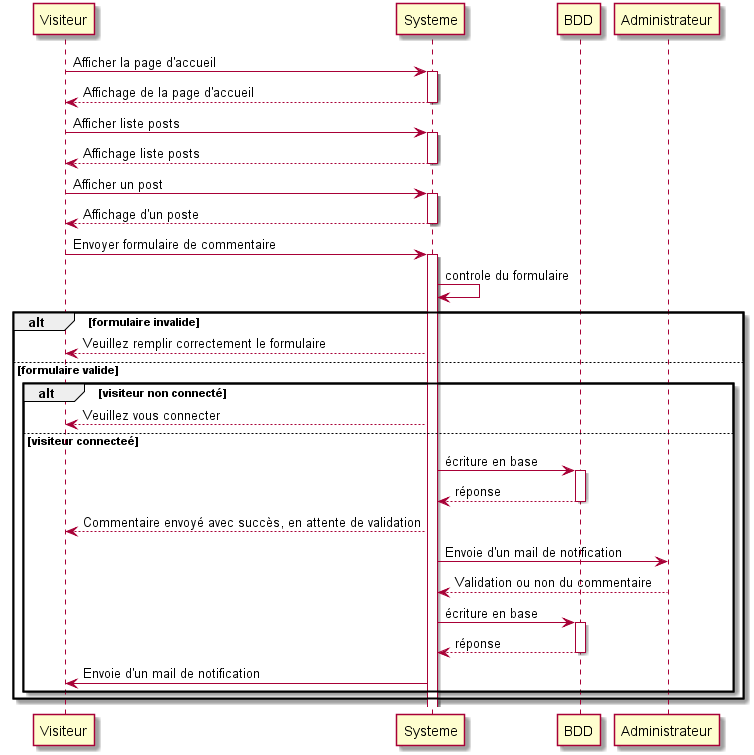

The diagram above was rendered by PlantUML. Its source (embedded in the PNG):
@startuml
Visiteur -> Systeme: Afficher la page d'accueil
activate Systeme
Systeme --> Visiteur: Affichage de la page d'accueil
deactivate Systeme
Visiteur -> Systeme: Afficher liste posts
activate Systeme
Systeme --> Visiteur: Affichage liste posts
deactivate Systeme
Visiteur -> Systeme: Afficher un post
activate Systeme
Systeme --> Visiteur: Affichage d'un poste
deactivate Systeme
Visiteur -> Systeme: Envoyer formulaire de commentaire
activate Systeme
Systeme -> Systeme: controle du formulaire
alt formulaire invalide
    Systeme --> Visiteur: Veuillez remplir correctement le formulaire
else formulaire valide
    alt visiteur non connecté
        Systeme --> Visiteur: Veuillez vous connecter 
    else visiteur connecteé
        Systeme -> BDD: écriture en base
        activate BDD
        BDD --> Systeme: réponse
        deactivate BDD
        Systeme --> Visiteur: Commentaire envoyé avec succès, en attente de validation
        Systeme -> Administrateur: Envoie d'un mail de notification
        Administrateur --> Systeme: Validation ou non du commentaire
        Systeme -> BDD: écriture en base
        activate BDD
        BDD --> Systeme: réponse
        deactivate BDD
        Systeme -> Visiteur: Envoie d'un mail de notification
    end
end


@enduml